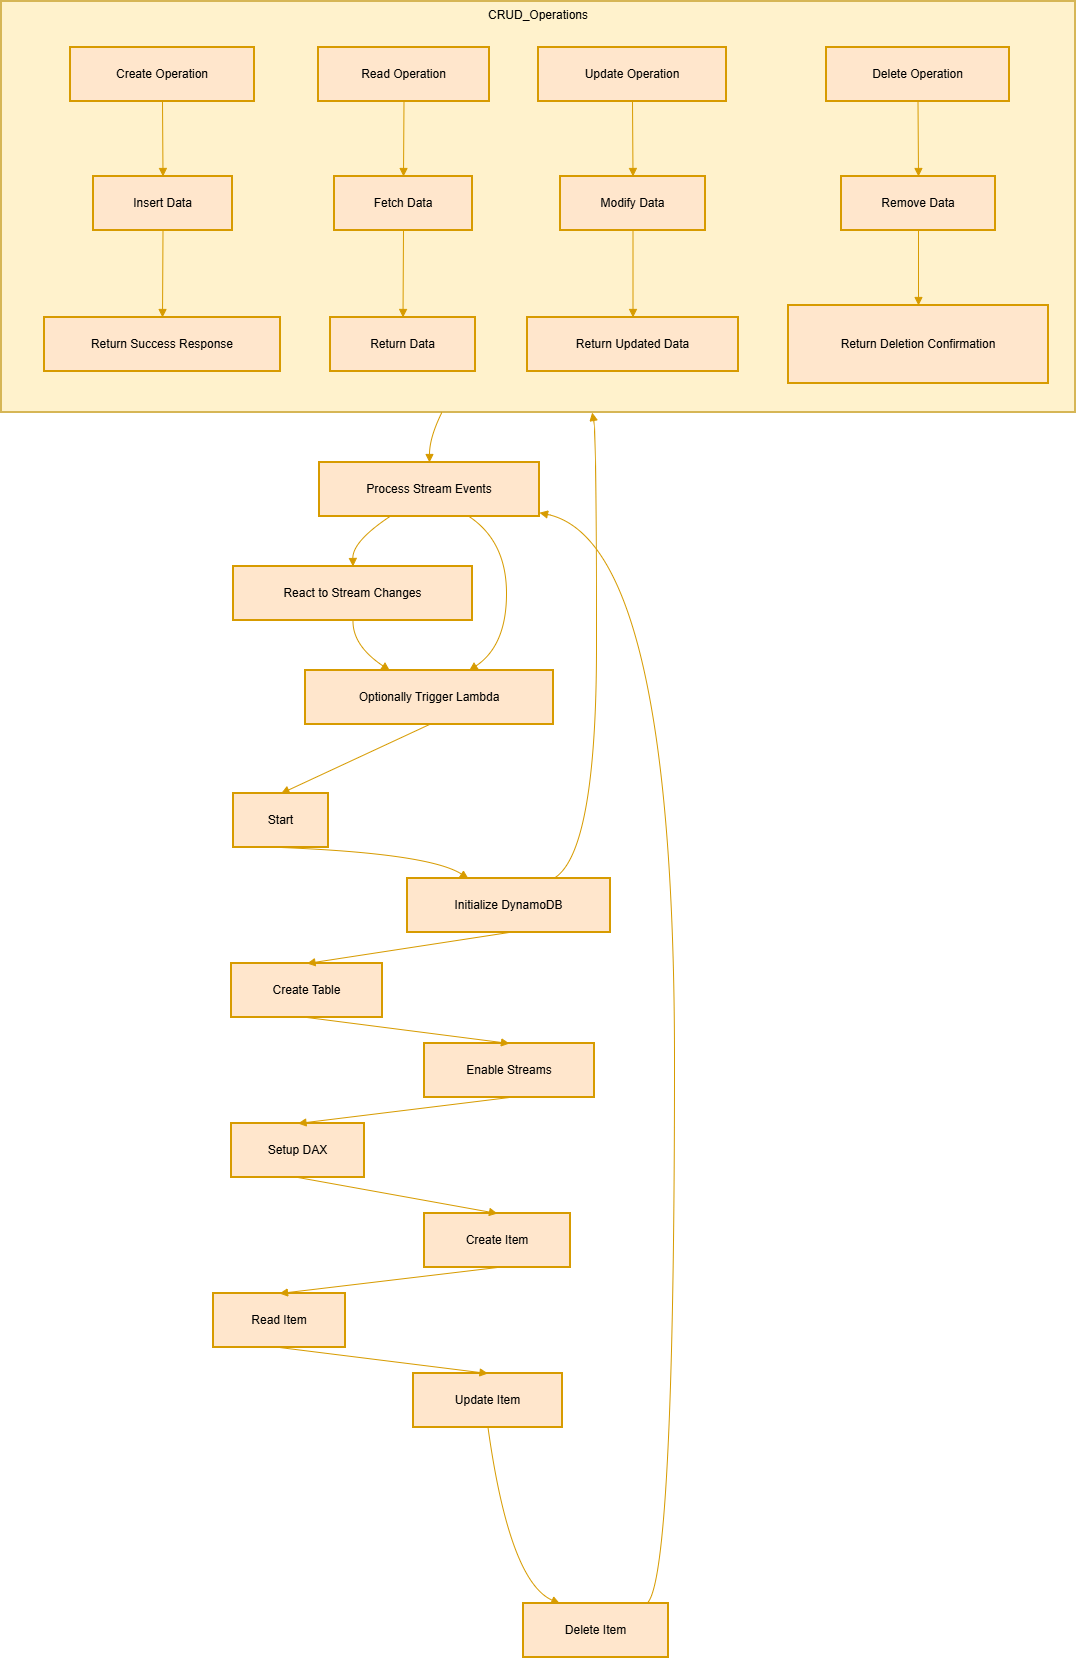

The diagram above was exported from draw.io. Its source (the exported page's mxGraphModel, read from the mxfile embedded in the PNG):
<mxGraphModel dx="1993" dy="1117" grid="1" gridSize="10" guides="1" tooltips="1" connect="1" arrows="1" fold="1" page="1" pageScale="1" pageWidth="827" pageHeight="1169" math="0" shadow="0">
  <root>
    <mxCell id="0" />
    <mxCell id="1" parent="0" />
    <mxCell id="2" value="CRUD_Operations" style="whiteSpace=wrap;strokeWidth=2;verticalAlign=top;fillColor=#fff2cc;strokeColor=#d6b656;" parent="1" vertex="1">
      <mxGeometry x="8" y="8" width="1074" height="411" as="geometry" />
    </mxCell>
    <mxCell id="3" value="Create Operation" style="whiteSpace=wrap;strokeWidth=2;fillColor=#ffe6cc;strokeColor=#d79b00;" parent="2" vertex="1">
      <mxGeometry x="69" y="46" width="184" height="54" as="geometry" />
    </mxCell>
    <mxCell id="4" value="Insert Data" style="whiteSpace=wrap;strokeWidth=2;fillColor=#ffe6cc;strokeColor=#d79b00;" parent="2" vertex="1">
      <mxGeometry x="92" y="175" width="139" height="54" as="geometry" />
    </mxCell>
    <mxCell id="5" value="Return Success Response" style="whiteSpace=wrap;strokeWidth=2;fillColor=#ffe6cc;strokeColor=#d79b00;" parent="2" vertex="1">
      <mxGeometry x="43" y="316" width="236" height="54" as="geometry" />
    </mxCell>
    <mxCell id="6" value="Read Operation" style="whiteSpace=wrap;strokeWidth=2;fillColor=#ffe6cc;strokeColor=#d79b00;" parent="2" vertex="1">
      <mxGeometry x="317" y="46" width="171" height="54" as="geometry" />
    </mxCell>
    <mxCell id="7" value="Fetch Data" style="whiteSpace=wrap;strokeWidth=2;fillColor=#ffe6cc;strokeColor=#d79b00;" parent="2" vertex="1">
      <mxGeometry x="333" y="175" width="138" height="54" as="geometry" />
    </mxCell>
    <mxCell id="8" value="Return Data" style="whiteSpace=wrap;strokeWidth=2;fillColor=#ffe6cc;strokeColor=#d79b00;" parent="2" vertex="1">
      <mxGeometry x="329" y="316" width="145" height="54" as="geometry" />
    </mxCell>
    <mxCell id="9" value="Update Operation" style="whiteSpace=wrap;strokeWidth=2;fillColor=#ffe6cc;strokeColor=#d79b00;" parent="2" vertex="1">
      <mxGeometry x="537" y="46" width="188" height="54" as="geometry" />
    </mxCell>
    <mxCell id="10" value="Modify Data" style="whiteSpace=wrap;strokeWidth=2;fillColor=#ffe6cc;strokeColor=#d79b00;" parent="2" vertex="1">
      <mxGeometry x="559" y="175" width="145" height="54" as="geometry" />
    </mxCell>
    <mxCell id="11" value="Return Updated Data" style="whiteSpace=wrap;strokeWidth=2;fillColor=#ffe6cc;strokeColor=#d79b00;" parent="2" vertex="1">
      <mxGeometry x="526" y="316" width="211" height="54" as="geometry" />
    </mxCell>
    <mxCell id="12" value="Delete Operation" style="whiteSpace=wrap;strokeWidth=2;fillColor=#ffe6cc;strokeColor=#d79b00;" parent="2" vertex="1">
      <mxGeometry x="825" y="46" width="183" height="54" as="geometry" />
    </mxCell>
    <mxCell id="13" value="Remove Data" style="whiteSpace=wrap;strokeWidth=2;fillColor=#ffe6cc;strokeColor=#d79b00;" parent="2" vertex="1">
      <mxGeometry x="840" y="175" width="154" height="54" as="geometry" />
    </mxCell>
    <mxCell id="14" value="Return Deletion Confirmation" style="whiteSpace=wrap;strokeWidth=2;fillColor=#ffe6cc;strokeColor=#d79b00;" parent="2" vertex="1">
      <mxGeometry x="787" y="304" width="260" height="78" as="geometry" />
    </mxCell>
    <mxCell id="15" value="" style="curved=1;startArrow=none;endArrow=block;exitX=0.5;exitY=0.99;entryX=0.5;entryY=-0.01;fillColor=#ffe6cc;strokeColor=#d79b00;" parent="2" source="3" target="4" edge="1">
      <mxGeometry relative="1" as="geometry">
        <Array as="points" />
      </mxGeometry>
    </mxCell>
    <mxCell id="16" value="" style="curved=1;startArrow=none;endArrow=block;exitX=0.5;exitY=0.99;entryX=0.5;entryY=-0.01;fillColor=#ffe6cc;strokeColor=#d79b00;" parent="2" source="4" target="5" edge="1">
      <mxGeometry relative="1" as="geometry">
        <Array as="points" />
      </mxGeometry>
    </mxCell>
    <mxCell id="17" value="" style="curved=1;startArrow=none;endArrow=block;exitX=0.5;exitY=0.99;entryX=0.5;entryY=-0.01;fillColor=#ffe6cc;strokeColor=#d79b00;" parent="2" source="6" target="7" edge="1">
      <mxGeometry relative="1" as="geometry">
        <Array as="points" />
      </mxGeometry>
    </mxCell>
    <mxCell id="18" value="" style="curved=1;startArrow=none;endArrow=block;exitX=0.5;exitY=0.99;entryX=0.5;entryY=-0.01;fillColor=#ffe6cc;strokeColor=#d79b00;" parent="2" source="7" target="8" edge="1">
      <mxGeometry relative="1" as="geometry">
        <Array as="points" />
      </mxGeometry>
    </mxCell>
    <mxCell id="19" value="" style="curved=1;startArrow=none;endArrow=block;exitX=0.5;exitY=0.99;entryX=0.5;entryY=-0.01;fillColor=#ffe6cc;strokeColor=#d79b00;" parent="2" source="9" target="10" edge="1">
      <mxGeometry relative="1" as="geometry">
        <Array as="points" />
      </mxGeometry>
    </mxCell>
    <mxCell id="20" value="" style="curved=1;startArrow=none;endArrow=block;exitX=0.5;exitY=0.99;entryX=0.5;entryY=-0.01;fillColor=#ffe6cc;strokeColor=#d79b00;" parent="2" source="10" target="11" edge="1">
      <mxGeometry relative="1" as="geometry">
        <Array as="points" />
      </mxGeometry>
    </mxCell>
    <mxCell id="21" value="" style="curved=1;startArrow=none;endArrow=block;exitX=0.5;exitY=0.99;entryX=0.5;entryY=-0.01;fillColor=#ffe6cc;strokeColor=#d79b00;" parent="2" source="12" target="13" edge="1">
      <mxGeometry relative="1" as="geometry">
        <Array as="points" />
      </mxGeometry>
    </mxCell>
    <mxCell id="22" value="" style="curved=1;startArrow=none;endArrow=block;exitX=0.5;exitY=0.99;entryX=0.5;entryY=-0.01;fillColor=#ffe6cc;strokeColor=#d79b00;" parent="2" source="13" target="14" edge="1">
      <mxGeometry relative="1" as="geometry">
        <Array as="points" />
      </mxGeometry>
    </mxCell>
    <mxCell id="23" value="Start" style="whiteSpace=wrap;strokeWidth=2;fillColor=#ffe6cc;strokeColor=#d79b00;" parent="1" vertex="1">
      <mxGeometry x="240" y="800" width="95" height="54" as="geometry" />
    </mxCell>
    <mxCell id="24" value="Initialize DynamoDB" style="whiteSpace=wrap;strokeWidth=2;fillColor=#ffe6cc;strokeColor=#d79b00;" parent="1" vertex="1">
      <mxGeometry x="414" y="885" width="203" height="54" as="geometry" />
    </mxCell>
    <mxCell id="25" value="Create Table" style="whiteSpace=wrap;strokeWidth=2;fillColor=#ffe6cc;strokeColor=#d79b00;" parent="1" vertex="1">
      <mxGeometry x="238" y="970" width="151" height="54" as="geometry" />
    </mxCell>
    <mxCell id="26" value="Enable Streams" style="whiteSpace=wrap;strokeWidth=2;fillColor=#ffe6cc;strokeColor=#d79b00;" parent="1" vertex="1">
      <mxGeometry x="431" y="1050" width="170" height="54" as="geometry" />
    </mxCell>
    <mxCell id="27" value="Setup DAX" style="whiteSpace=wrap;strokeWidth=2;fillColor=#ffe6cc;strokeColor=#d79b00;" parent="1" vertex="1">
      <mxGeometry x="238" y="1130" width="133" height="54" as="geometry" />
    </mxCell>
    <mxCell id="28" value="Create Item" style="whiteSpace=wrap;strokeWidth=2;fillColor=#ffe6cc;strokeColor=#d79b00;" parent="1" vertex="1">
      <mxGeometry x="431" y="1220" width="146" height="54" as="geometry" />
    </mxCell>
    <mxCell id="29" value="Read Item" style="whiteSpace=wrap;strokeWidth=2;fillColor=#ffe6cc;strokeColor=#d79b00;" parent="1" vertex="1">
      <mxGeometry x="220" y="1300" width="132" height="54" as="geometry" />
    </mxCell>
    <mxCell id="30" value="Update Item" style="whiteSpace=wrap;strokeWidth=2;fillColor=#ffe6cc;strokeColor=#d79b00;" parent="1" vertex="1">
      <mxGeometry x="420" y="1380" width="149" height="54" as="geometry" />
    </mxCell>
    <mxCell id="31" value="Delete Item" style="whiteSpace=wrap;strokeWidth=2;fillColor=#ffe6cc;strokeColor=#d79b00;" parent="1" vertex="1">
      <mxGeometry x="530" y="1610" width="145" height="54" as="geometry" />
    </mxCell>
    <mxCell id="32" value="Process Stream Events" style="whiteSpace=wrap;strokeWidth=2;fillColor=#ffe6cc;strokeColor=#d79b00;" parent="1" vertex="1">
      <mxGeometry x="326" y="469" width="220" height="54" as="geometry" />
    </mxCell>
    <mxCell id="33" value="React to Stream Changes" style="whiteSpace=wrap;strokeWidth=2;fillColor=#ffe6cc;strokeColor=#d79b00;" parent="1" vertex="1">
      <mxGeometry x="240" y="573" width="239" height="54" as="geometry" />
    </mxCell>
    <mxCell id="34" value="Optionally Trigger Lambda" style="whiteSpace=wrap;strokeWidth=2;fillColor=#ffe6cc;strokeColor=#d79b00;" parent="1" vertex="1">
      <mxGeometry x="312" y="677" width="248" height="54" as="geometry" />
    </mxCell>
    <mxCell id="35" value="" style="curved=1;startArrow=none;endArrow=block;exitX=0.5;exitY=1;entryX=0.3;entryY=0;fillColor=#ffe6cc;strokeColor=#d79b00;" parent="1" source="23" target="24" edge="1">
      <mxGeometry relative="1" as="geometry">
        <Array as="points">
          <mxPoint x="436" y="860" />
        </Array>
      </mxGeometry>
    </mxCell>
    <mxCell id="36" value="" style="curved=1;startArrow=none;endArrow=block;exitX=0.5;exitY=1;entryX=0.5;entryY=0;fillColor=#ffe6cc;strokeColor=#d79b00;" parent="1" source="24" target="25" edge="1">
      <mxGeometry relative="1" as="geometry">
        <Array as="points" />
      </mxGeometry>
    </mxCell>
    <mxCell id="37" value="" style="curved=1;startArrow=none;endArrow=block;exitX=0.5;exitY=1;entryX=0.5;entryY=0;fillColor=#ffe6cc;strokeColor=#d79b00;" parent="1" source="25" target="26" edge="1">
      <mxGeometry relative="1" as="geometry">
        <Array as="points" />
      </mxGeometry>
    </mxCell>
    <mxCell id="38" value="" style="curved=1;startArrow=none;endArrow=block;exitX=0.5;exitY=1;entryX=0.5;entryY=0;fillColor=#ffe6cc;strokeColor=#d79b00;" parent="1" source="26" target="27" edge="1">
      <mxGeometry relative="1" as="geometry">
        <Array as="points" />
      </mxGeometry>
    </mxCell>
    <mxCell id="39" value="" style="curved=1;startArrow=none;endArrow=block;exitX=0.5;exitY=1;entryX=0.5;entryY=0;fillColor=#ffe6cc;strokeColor=#d79b00;" parent="1" source="27" target="28" edge="1">
      <mxGeometry relative="1" as="geometry">
        <Array as="points" />
      </mxGeometry>
    </mxCell>
    <mxCell id="40" value="" style="curved=1;startArrow=none;endArrow=block;exitX=0.5;exitY=1;entryX=0.5;entryY=0;fillColor=#ffe6cc;strokeColor=#d79b00;" parent="1" source="28" target="29" edge="1">
      <mxGeometry relative="1" as="geometry">
        <Array as="points" />
      </mxGeometry>
    </mxCell>
    <mxCell id="41" value="" style="curved=1;startArrow=none;endArrow=block;exitX=0.5;exitY=1;entryX=0.5;entryY=0;fillColor=#ffe6cc;strokeColor=#d79b00;" parent="1" source="29" target="30" edge="1">
      <mxGeometry relative="1" as="geometry">
        <Array as="points" />
      </mxGeometry>
    </mxCell>
    <mxCell id="42" value="" style="curved=1;startArrow=none;endArrow=block;exitX=0.5;exitY=1;entryX=0.25;entryY=0;fillColor=#ffe6cc;strokeColor=#d79b00;" parent="1" source="30" target="31" edge="1">
      <mxGeometry relative="1" as="geometry">
        <Array as="points">
          <mxPoint x="516" y="1588" />
        </Array>
      </mxGeometry>
    </mxCell>
    <mxCell id="43" value="" style="curved=1;startArrow=none;endArrow=block;exitX=0.85;exitY=0;entryX=1;entryY=0.93;fillColor=#ffe6cc;strokeColor=#d79b00;" parent="1" source="31" target="32" edge="1">
      <mxGeometry relative="1" as="geometry">
        <Array as="points">
          <mxPoint x="681" y="1588" />
          <mxPoint x="681" y="548" />
        </Array>
      </mxGeometry>
    </mxCell>
    <mxCell id="44" value="" style="curved=1;startArrow=none;endArrow=block;exitX=0.32;exitY=1;entryX=0.5;entryY=0;fillColor=#ffe6cc;strokeColor=#d79b00;" parent="1" source="32" target="33" edge="1">
      <mxGeometry relative="1" as="geometry">
        <Array as="points">
          <mxPoint x="359" y="548" />
        </Array>
      </mxGeometry>
    </mxCell>
    <mxCell id="45" value="" style="curved=1;startArrow=none;endArrow=block;exitX=0.5;exitY=1;entryX=0.34;entryY=0;fillColor=#ffe6cc;strokeColor=#d79b00;" parent="1" source="33" target="34" edge="1">
      <mxGeometry relative="1" as="geometry">
        <Array as="points">
          <mxPoint x="359" y="652" />
        </Array>
      </mxGeometry>
    </mxCell>
    <mxCell id="46" value="" style="curved=1;startArrow=none;endArrow=block;exitX=0.68;exitY=1;entryX=0.66;entryY=0;fillColor=#ffe6cc;strokeColor=#d79b00;" parent="1" source="32" target="34" edge="1">
      <mxGeometry relative="1" as="geometry">
        <Array as="points">
          <mxPoint x="513" y="548" />
          <mxPoint x="513" y="652" />
        </Array>
      </mxGeometry>
    </mxCell>
    <mxCell id="47" value="" style="curved=1;startArrow=none;endArrow=block;exitX=0.5;exitY=1;entryX=0.5;entryY=0;fillColor=#ffe6cc;strokeColor=#d79b00;" parent="1" source="34" target="23" edge="1">
      <mxGeometry relative="1" as="geometry">
        <Array as="points" />
      </mxGeometry>
    </mxCell>
    <mxCell id="48" value="" style="curved=1;startArrow=none;endArrow=block;exitX=0.72;exitY=0;entryX=0.55;entryY=1;fillColor=#ffe6cc;strokeColor=#d79b00;" parent="1" source="24" target="2" edge="1">
      <mxGeometry relative="1" as="geometry">
        <Array as="points">
          <mxPoint x="603" y="860" />
          <mxPoint x="603" y="444" />
        </Array>
      </mxGeometry>
    </mxCell>
    <mxCell id="49" value="" style="curved=1;startArrow=none;endArrow=block;exitX=0.41;exitY=1;entryX=0.5;entryY=0;fillColor=#ffe6cc;strokeColor=#d79b00;" parent="1" source="2" target="32" edge="1">
      <mxGeometry relative="1" as="geometry">
        <Array as="points">
          <mxPoint x="436" y="444" />
        </Array>
      </mxGeometry>
    </mxCell>
  </root>
</mxGraphModel>